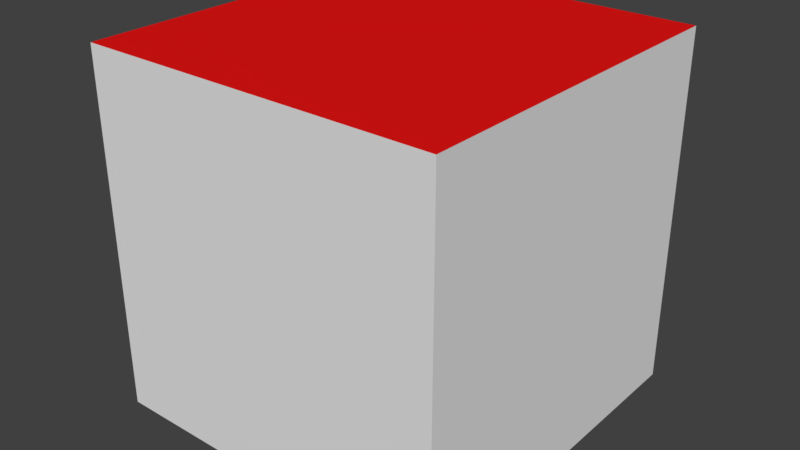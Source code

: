 # Source: CRATE.blend  (saved by Blender 2.78.0; exported with 4.5.12 LTS)
import bpy
from mathutils import Matrix  # noqa: F401  (used for matrix-valued properties, if any)

bpy.ops.wm.read_factory_settings(use_empty=True)
scene = bpy.context.scene
scene.name = 'Scene'

# ---- collections
col_collection_1 = bpy.data.collections.new('Collection 1'); scene.collection.children.link(col_collection_1)

# ---- materials (node trees are filled in below, after node groups)
mat_material_001 = bpy.data.materials.new('Material.001')
mat_material_001.alpha_threshold = 0.0
mat_material_001.use_transparent_shadow = False
mat_material_001.roughness = 0.5
mat_material_002 = bpy.data.materials.new('Material.002')
mat_material_002.alpha_threshold = 0.0
mat_material_002.use_transparent_shadow = False
mat_material_002.diffuse_color = (0.8, 0.007796, 0.007796, 1.0)
mat_material_002.roughness = 0.5
mat_material_003 = bpy.data.materials.new('Material.003')
mat_material_003.alpha_threshold = 0.0
mat_material_003.use_transparent_shadow = False
mat_material_003.diffuse_color = (0.007409, 0.01924, 0.8, 1.0)
mat_material_003.roughness = 0.5

# ---- material node trees

# ---- world
world_world = bpy.data.worlds.new('World'); scene.world = world_world
world_world.color = (0.05088, 0.05088, 0.05088)
world_world.use_sun_shadow = False
world_world.sun_shadow_jitter_overblur = 0.0
world_world.cycles.sampling_method = 'MANUAL'

# ---- meshes
me_cube_002 = bpy.data.meshes.new('Cube.002')
me_cube_002.from_pydata([(-0.2, -0.2, 0.001503), (-0.2, -0.2, 0.4015), (-0.2, 0.2, 0.001503), (-0.2, 0.2, 0.4015), (0.2, -0.2, 0.001503), (0.2, -0.2, 0.4015), (0.2, 0.2, 0.001503), (0.2, 0.2, 0.4015)], [], [(0, 1, 3, 2), (2, 3, 7, 6), (6, 7, 5, 4), (4, 5, 1, 0), (2, 6, 4, 0), (7, 3, 1, 5)])
me_cube_002.polygons.foreach_set('material_index', [0, 0, 0, 0, 2, 1])
_uv = me_cube_002.uv_layers.new(name='UVMap')
_uv.uv.foreach_set('vector', [0.5006, -0.0002947, 0.5006, 0.4997, 0.0005668, 0.4997, 0.0005669, -0.0002947, 0.5006, -0.0002947, 0.5006, 0.4997, 0.0005668, 0.4997, 0.0005669, -0.0002947, 0.5006, -0.0002947, 0.5006, 0.4997, 0.0005668, 0.4997, 0.0005669, -0.0002947, 0.5006, -0.0002947, 0.5006, 0.4997, 0.0005668, 0.4997, 0.0005669, -0.0002947, 0.5023, 0.5009, 1.002, 0.5009, 1.002, 1.001, 0.5023, 1.001, 0.5023, 0.5009, 1.002, 0.5009, 1.002, 1.001, 0.5023, 1.001])
me_cube_002.materials.append(mat_material_001)
me_cube_002.materials.append(mat_material_002)
me_cube_002.materials.append(mat_material_003)
me_cube_002.use_remesh_preserve_volume = False
me_cube_002.use_remesh_preserve_attributes = False
me_cube_002.use_mirror_vertex_groups = False
me_cube_002.update()

# ---- objects
ob_cube = bpy.data.objects.new('Cube', me_cube_002)

# ---- transforms, parenting, visibility, modifiers, constraints
ob_cube.location = (0.0, 0.0, 0.0)
ob_cube.scale = (0.5, 0.5, 0.5)
ob_cube.lineart.crease_threshold = 0.0

# ---- collection membership
col_collection_1.objects.link(ob_cube)

# ---- scene / render settings (as saved in the file)
scene.frame_start = 1; scene.frame_end = 250; scene.frame_set(1)
scene.render.engine = 'BLENDER_EEVEE_NEXT'
scene.render.resolution_percentage = 50
scene.render.dither_intensity = 0.0
scene.cycles.use_denoising = False
scene.cycles.samples = 128
scene.cycles.sampling_pattern = 'TABULATED_SOBOL'
scene.cycles.light_sampling_threshold = 0.0
scene.cycles.use_adaptive_sampling = False
scene.cycles.use_light_tree = False
scene.cycles.blur_glossy = 0.0
scene.cycles.sample_clamp_indirect = 0.0
scene.view_settings.view_transform = 'Standard'
bpy.context.view_layer.update()

# ---- added for rendering (the .blend has no active camera and no usable light): camera, sun
cam_auto = bpy.data.cameras.new('AutoCamera')
cam_auto.lens = 50.0
cam_auto.sensor_width = 36.0
cam_auto.clip_end = 1000.0
ob_auto_camera = bpy.data.objects.new('AutoCamera', cam_auto)
scene.collection.objects.link(ob_auto_camera)
ob_auto_camera.location = (0.320507, -0.384609, 0.357157)
ob_auto_camera.rotation_euler = (1.09748, -7.21219e-08, 0.694738)
scene.camera = ob_auto_camera
light_auto_sun = bpy.data.lights.new('AutoSun', 'SUN')
light_auto_sun.energy = 3.0
light_auto_sun.angle = 0.0523599
ob_auto_sun = bpy.data.objects.new('AutoSun', light_auto_sun)
scene.collection.objects.link(ob_auto_sun)
ob_auto_sun.rotation_euler = (0.872665, 0.174533, 0.523599)
bpy.context.view_layer.update()
